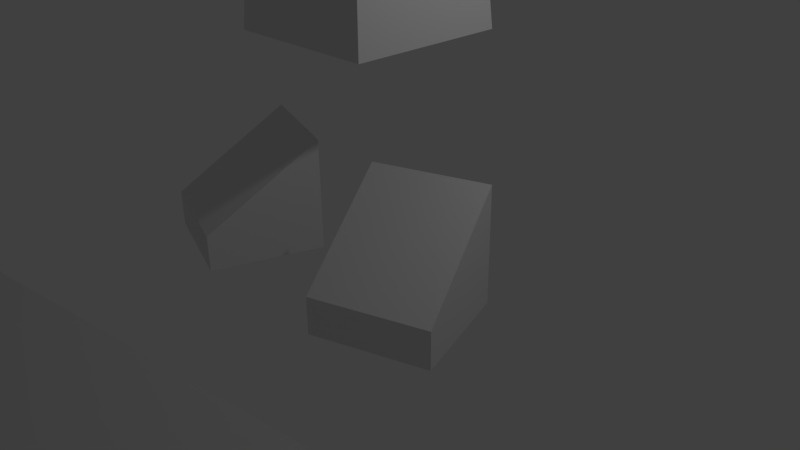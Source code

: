 # Source: TestModel.blend  (saved by Blender 2.77.0; exported with 4.5.12 LTS)
import bpy
from mathutils import Matrix  # noqa: F401  (used for matrix-valued properties, if any)

bpy.ops.wm.read_factory_settings(use_empty=True)
scene = bpy.context.scene
scene.name = 'Scene'

# ---- collections
col_collection_1 = bpy.data.collections.new('Collection 1'); scene.collection.children.link(col_collection_1)

# ---- materials (node trees are filled in below, after node groups)
mat_material = bpy.data.materials.new('Material')
mat_material.alpha_threshold = 0.0
mat_material.use_transparent_shadow = False
mat_material.roughness = 0.5
mat_material.line_color = (0.0, 0.0, 0.0, 1.0)

# ---- material node trees

# ---- world
world_world = bpy.data.worlds.new('World'); scene.world = world_world
world_world.color = (0.05088, 0.05088, 0.05088)
world_world.use_sun_shadow = False
world_world.sun_shadow_jitter_overblur = 0.0
world_world.cycles.sampling_method = 'MANUAL'

# ---- cameras
cam_camera = bpy.data.cameras.new('Camera')
cam_camera.clip_end = 100.0
cam_camera.lens = 35.0
cam_camera.sensor_width = 32.0
cam_camera.sensor_height = 18.0
cam_camera.ortho_scale = 7.314
cam_camera.dof.focus_distance = 0.0
cam_camera.dof.aperture_fstop = 128.0

# ---- lights
light_lamp = bpy.data.lights.new('Lamp', 'POINT')
light_lamp.transmission_factor = 0.0
light_lamp.cutoff_distance = 30.0
light_lamp.energy = 100.0
light_lamp.shadow_buffer_clip_start = 1.001
light_lamp.shadow_soft_size = 0.1
light_lamp.shadow_maximum_resolution = 0.006
light_lamp.use_absolute_resolution = True

# ---- meshes
me_cube = bpy.data.meshes.new('Cube')
me_cube.from_pydata([(1.0, 1.0, 2.905), (1.0, -1.0, 2.905), (1.0, 1.0, 10.26), (1.0, -1.0, 10.26), (2.027, -0.4669, 5.411), (2.027, -0.4669, 6.345), (2.027, 0.4669, 5.411), (2.027, 0.4669, 6.345), (2.961, -0.4669, 5.411), (2.961, -0.4669, 6.345), (2.961, 0.4669, 5.411), (2.961, 0.4669, 6.345), (0.8778, 0.8778, 8.626), (0.8778, -0.8778, 8.626), (0.9389, -0.9389, 9.443), (0.9712, -1.812, 0.07239), (0.9712, -1.812, 0.544), (0.4951, -0.4164, 0.07239), (0.4951, -0.4164, 1.547), (2.366, -1.336, 0.07239), (2.366, -1.336, 0.544), (1.89, 0.05963, 0.07239), (1.89, 0.05963, 1.547), (0.7861, 0.7861, 5.874), (0.7861, -0.7861, 5.874), (-1.0, 1.0, 2.905), (-1.0, -1.0, 2.905), (-1.0, 1.0, 10.26), (-1.0, -1.0, 10.26), (-2.027, -0.4669, 5.411), (-2.027, -0.4669, 6.345), (-2.027, 0.4669, 5.411), (-2.027, 0.4669, 6.345), (-2.961, -0.4669, 5.411), (-2.961, -0.4669, 6.345), (-2.961, 0.4669, 5.411), (-2.961, 0.4669, 6.345), (-0.8778, 0.8778, 8.626), (-0.8778, -0.8778, 8.626), (-0.9389, -0.9389, 9.443), (0.0, -1.0, 10.26), (0.0, -0.8778, 8.626), (0.0, -1.56, 9.443), (-0.9712, -1.812, 0.07239), (-0.9712, -1.812, 0.544), (-0.4951, -0.4164, 0.07239), (-0.4951, -0.4164, 1.547), (-2.366, -1.336, 0.07239), (-2.366, -1.336, 0.544), (-1.89, 0.05963, 0.07239), (-1.89, 0.05963, 1.547), (-0.7861, 0.7861, 5.874), (-0.7861, -0.7861, 5.874), (0.0, 1.0, 2.905), (0.0, -1.0, 2.905), (0.0, 1.0, 10.26), (0.0, 0.8778, 8.626), (0.0, -0.7861, 5.874), (0.0, 0.7861, 5.874)], [], [(2, 55, 40, 3), (12, 2, 3, 14, 13), (5, 7, 6, 4), (7, 11, 10, 6), (11, 9, 8, 10), (9, 5, 4, 8), (4, 6, 10, 8), (9, 11, 7, 5), (24, 13, 41, 57), (23, 12, 13, 24), (13, 14, 42, 41), (14, 3, 40, 42), (16, 18, 17, 15), (18, 22, 21, 17), (22, 20, 19, 21), (20, 16, 15, 19), (15, 17, 21, 19), (20, 22, 18, 16), (0, 23, 24, 1), (12, 23, 58, 56), (1, 24, 57, 54), (2, 12, 56, 55), (23, 0, 53, 58), (0, 1, 54, 53), (27, 28, 40, 55), (37, 38, 39, 28, 27), (30, 29, 31, 32), (32, 31, 35, 36), (36, 35, 33, 34), (34, 33, 29, 30), (29, 33, 35, 31), (34, 30, 32, 36), (52, 57, 41, 38), (51, 52, 38, 37), (38, 41, 42, 39), (39, 42, 40, 28), (44, 43, 45, 46), (46, 45, 49, 50), (50, 49, 47, 48), (48, 47, 43, 44), (43, 47, 49, 45), (48, 44, 46, 50), (25, 26, 52, 51), (37, 56, 58, 51), (26, 54, 57, 52), (27, 55, 56, 37), (51, 58, 53, 25), (25, 53, 54, 26)])
me_cube.materials.append(mat_material)
me_cube.use_remesh_preserve_volume = False
me_cube.use_remesh_preserve_attributes = False
me_cube.use_mirror_vertex_groups = False
me_cube.update()
me_cube_001 = bpy.data.meshes.new('Cube.001')
me_cube_001.from_pydata([(-0.7688, -0.1521, -0.2146), (3.96, -0.1521, -5.269), (-0.7688, 0.1521, -0.2146), (3.96, 0.1521, -5.269), (0.2614, -0.1521, 0.7502), (4.99, -0.1521, -4.304), (0.2614, 0.1521, 0.7502), (4.99, 0.1521, -4.304), (-0.7688, -1.192e-07, -0.2146), (-0.2537, 0.1521, 0.2678), (0.2614, 1.192e-07, 0.7502), (-0.2537, -0.1521, 0.2678), (-0.4052, 0.1521, 0.1259), (-0.4052, -0.1521, 0.1259), (-0.4052, 0.0, 0.1259), (-0.09462, -0.1521, 0.4168), (-0.09462, 0.1521, 0.4168), (-0.09462, 0.0, 0.4168), (-1.599, 0.1521, 1.706), (-1.599, -0.1521, 1.706), (-1.599, 1.192e-07, 1.706), (-1.751, 0.1521, 1.564), (-1.751, -0.1521, 1.564), (-1.751, 1.192e-07, 1.564), (-1.44, -0.1521, 1.855), (-1.44, 0.1521, 1.855), (-1.44, 1.192e-07, 1.855)], [], [(1, 3, 2, 8, 0), (3, 7, 6, 16, 9, 12, 2), (7, 5, 4, 10, 6), (5, 1, 0, 13, 11, 15, 4), (17, 16, 6, 10), (5, 7, 3, 1), (15, 17, 10, 4), (11, 13, 22, 19), (17, 15, 24, 26), (8, 2, 12, 14), (0, 8, 14, 13), (14, 12, 21, 23), (15, 11, 19, 24), (22, 23, 20, 19), (23, 21, 18, 20), (19, 20, 26, 24), (20, 18, 25, 26), (13, 14, 23, 22), (9, 16, 25, 18), (12, 9, 18, 21), (16, 17, 26, 25)])
me_cube_001.materials.append(mat_material)
me_cube_001.use_remesh_preserve_volume = False
me_cube_001.use_remesh_preserve_attributes = False
me_cube_001.use_mirror_vertex_groups = False
me_cube_001.update()
arm_armature = bpy.data.armatures.new('Armature')  # bones are not reproduced

# ---- objects
ob_armature = bpy.data.objects.new('Armature', arm_armature)
ob_bob = bpy.data.objects.new('Bob', me_cube)
ob_thwackingstick = bpy.data.objects.new('ThwackingStick', me_cube_001)
ob_lamp = bpy.data.objects.new('Lamp', light_lamp)
ob_camera = bpy.data.objects.new('Camera', cam_camera)

# ---- transforms, parenting, visibility, modifiers, constraints
ob_armature.location = (0.0, 0.0, 0.0)
ob_armature.show_in_front = True
ob_armature.lineart.crease_threshold = 0.0
ob_bob.parent = ob_armature
ob_bob.location = (0.0, 0.0, 0.0)
ob_bob.lock_rotations_4d = False
ob_bob.empty_display_type = 'ARROWS'
ob_bob.lineart.crease_threshold = 0.0
_vg = ob_bob.vertex_groups.new(name='Abs')
for _i, _w in zip([0, 1, 23, 24, 25, 26, 51, 52, 53, 54], [0.9217, 0.9232, 0.01345, 0.01246, 0.9217, 0.9232, 0.01345, 0.01246, 0.9506, 0.9357]): _vg.add([_i], _w, 'REPLACE')
_vg = ob_bob.vertex_groups.new(name='Chest')
for _i, _w in zip([0, 1, 2, 12, 13, 14, 23, 24, 25, 26, 27, 37, 38, 39, 41, 51, 52, 53, 54, 55, 56, 57, 58], [0.07667, 0.07465, 0.1059, 0.4642, 0.09014, 0.01449, 0.9488, 0.9394, 0.07667, 0.07465, 0.1059, 0.4642, 0.09014, 0.01449, 0.04119, 0.9488, 0.9394, 0.04708, 0.06269, 0.08848, 0.4903, 0.9589, 0.9663]): _vg.add([_i], _w, 'REPLACE')
_vg = ob_bob.vertex_groups.new(name='Head')
for _i, _w in zip([2, 3, 12, 13, 14, 24, 27, 28, 37, 38, 39, 40, 41, 42, 52, 55, 56], [0.8939, 0.9833, 0.5349, 0.9085, 0.9674, 0.008808, 0.8939, 0.9833, 0.5349, 0.9085, 0.9674, 0.995, 0.9536, 0.9838, 0.008808, 0.9114, 0.5093]): _vg.add([_i], _w, 'REPLACE')
_vg = ob_bob.vertex_groups.new(name='Hand.L')
_vg.add([4, 5, 6, 7, 8, 9, 10, 11], 1.0, 'REPLACE')
_vg = ob_bob.vertex_groups.new(name='Foot.L')
_vg.add([15, 16, 17, 18, 19, 20, 21, 22], 1.0, 'REPLACE')
_vg = ob_bob.vertex_groups.new(name='Hand.R')
_vg.add([29, 30, 31, 32, 33, 34, 35, 36], 1.0, 'REPLACE')
_vg = ob_bob.vertex_groups.new(name='Foot.R')
_vg.add([43, 44, 45, 46, 47, 48, 49, 50], 1.0, 'REPLACE')
_m = ob_bob.modifiers.new('Armature', 'ARMATURE')
_m.object = ob_armature
ob_thwackingstick.location = (-2.068, 1.48, 4.987)
ob_thwackingstick.rotation_euler = (-5.84, -0.6303, -0.325)
ob_thwackingstick.lock_rotations_4d = False
ob_thwackingstick.empty_display_type = 'ARROWS'
ob_thwackingstick.lineart.crease_threshold = 0.0
_c = ob_thwackingstick.constraints.new('CHILD_OF'); _c.name = 'Child Of'
_c.active = False
_c.influence = 0.0
_c.target = ob_armature
_c.subtarget = 'Hand.R'
_c.set_inverse_pending = False
_c.inverse_matrix = ((1.0, 3.401e-09, 1.697e-09, 0.01117), (1.773e-07, 0.9999, -0.01451, 0.1428), (2.205e-08, 0.01451, 0.9999, 0.09289), (0.0, 0.0, 0.0, 1.0))
_c = ob_thwackingstick.constraints.new('CHILD_OF'); _c.name = 'Child Of.001'
_c.target = ob_armature
_c.subtarget = 'Chest'
_c.set_inverse_pending = False
_c.inverse_matrix = ((1.0, -3.376e-09, -1.746e-09, -0.01117), (8.129e-10, -0.1279, 0.9918, -5.826), (1.786e-07, -0.9918, -0.1279, 0.8109), (0.0, 0.0, 0.0, 1.0))
ob_lamp.location = (4.076, 1.005, 5.904)
ob_lamp.rotation_euler = (0.6503, 0.05522, 1.866)
ob_lamp.lock_rotations_4d = False
ob_lamp.empty_display_type = 'ARROWS'
ob_lamp.color = (0.0, 0.0, 0.0, 0.0)
ob_lamp.lineart.crease_threshold = 0.0
ob_camera.location = (7.481, -6.508, 5.344)
ob_camera.rotation_euler = (1.109, 0.01082, 0.8149)
ob_camera.lock_rotations_4d = False
ob_camera.empty_display_type = 'ARROWS'
ob_camera.color = (0.0, 0.0, 0.0, 0.0)
ob_camera.display_type = 'WIRE'
ob_camera.lineart.crease_threshold = 0.0

# ---- collection membership
col_collection_1.objects.link(ob_armature)
col_collection_1.objects.link(ob_bob)
col_collection_1.objects.link(ob_thwackingstick)
col_collection_1.objects.link(ob_lamp)
col_collection_1.objects.link(ob_camera)

# ---- scene / render settings (as saved in the file)
scene.camera = ob_camera
scene.frame_start = 1; scene.frame_end = 35; scene.frame_set(18)
scene.render.engine = 'BLENDER_EEVEE_NEXT'
scene.render.resolution_percentage = 50
scene.render.fps = 30
scene.render.dither_intensity = 0.0
scene.cycles.use_denoising = False
scene.cycles.samples = 128
scene.cycles.sampling_pattern = 'TABULATED_SOBOL'
scene.cycles.light_sampling_threshold = 0.0
scene.cycles.use_adaptive_sampling = False
scene.cycles.use_light_tree = False
scene.cycles.blur_glossy = 0.0
scene.cycles.sample_clamp_indirect = 0.0
scene.view_settings.view_transform = 'Standard'
bpy.context.view_layer.update()
